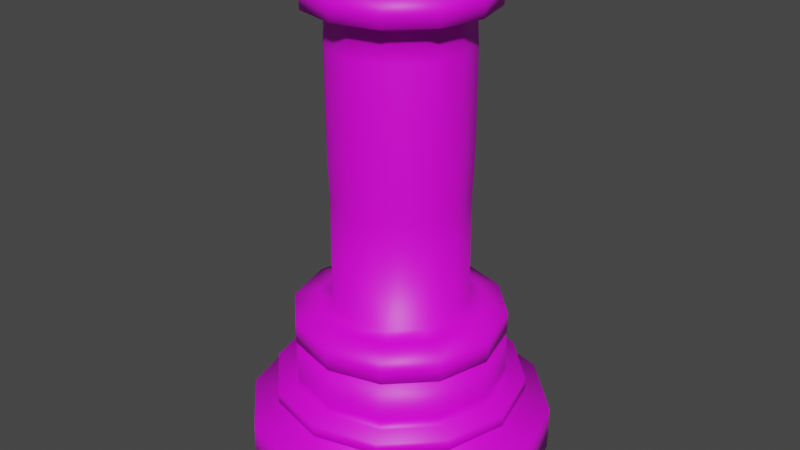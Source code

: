 # Source: missileGun.blend  (saved by Blender 2.91.10; exported with 4.5.12 LTS)
import bpy
from mathutils import Matrix  # noqa: F401  (used for matrix-valued properties, if any)

bpy.ops.wm.read_factory_settings(use_empty=True)
scene = bpy.context.scene
scene.name = 'Scene'

# ---- collections
col_collection = bpy.data.collections.new('Collection'); scene.collection.children.link(col_collection)

# ---- images (referenced by path relative to the original .blend; pixels are not part of the script)
import os
ASSET_DIR = os.environ.get("B2B_ASSET_DIR", "")  # directory of the original .blend (textures are referenced by path, not embedded)
HERE = os.path.dirname(os.path.abspath(__file__))  # packed textures are extracted next to this script under _unpacked/

def load_image(name, relpath, width, height, colorspace="sRGB"):
    """Load a texture the original file referenced (path relative to the .blend, or extracted next to this script)."""
    p = next((c for c in (os.path.join(HERE, relpath), os.path.join(ASSET_DIR, relpath)) if relpath and os.path.exists(c)), "")
    if p:
        img = bpy.data.images.load(p, check_existing=True)
        img.name = name
    else:  # same state as the original file: an image datablock whose file is absent (Cycles renders it pink)
        img = bpy.data.images.new(name, width, height)
        img.source = "FILE"
        img.filepath = "//" + (relpath or name)
    img.colorspace_settings.name = colorspace
    return img
img_rustedbluecopper_jpg = load_image('rustedBlueCopper.jpg', 'Textures/rustedBlueCopper.jpg', 1024, 1024, 'sRGB')
img_blueshimmer_jpg = load_image('blueShimmer.jpg', 'Textures/blueShimmer.jpg', 1024, 1024, 'sRGB')
img_nastybrushedmetal_jpg = load_image('nastyBrushedMetal.jpg', 'Textures/nastyBrushedMetal.jpg', 1024, 1024, 'sRGB')

# ---- materials (node trees are filled in below, after node groups)
mat_coppermat = bpy.data.materials.new('copperMat')
mat_coppermat.use_transparent_shadow = False
mat_bluemat = bpy.data.materials.new('blueMat')
mat_bluemat.use_transparent_shadow = False
mat_brushedmat = bpy.data.materials.new('brushedMat')
mat_brushedmat.use_transparent_shadow = False

# ---- material node trees
mat_coppermat.use_nodes = True; mat_coppermat.node_tree.nodes.clear()
_N = mat_coppermat.node_tree.nodes; _L = mat_coppermat.node_tree.links
n0 = _N.new('ShaderNodeBsdfPrincipled'); n0.name = 'Principled BSDF'; n0.location = (10, 300)
n0.distribution = 'GGX'
n0.subsurface_method = 'BURLEY'
n0.inputs[3].default_value = 1.45
n0.inputs[27].default_value = (0.0, 0.0, 0.0, 1.0)
n0.inputs[28].default_value = 1.0
n1 = _N.new('ShaderNodeOutputMaterial'); n1.name = 'Material Output'; n1.location = (300, 300)
n2 = _N.new('ShaderNodeTexImage'); n2.name = 'Image Texture'; n2.location = (-280, 270)
n2.image = img_rustedbluecopper_jpg
_L.new(n0.outputs[0], n1.inputs[0])
_L.new(n2.outputs[0], n0.inputs[0])
n1.is_active_output = True
mat_bluemat.use_nodes = True; mat_bluemat.node_tree.nodes.clear()
_N = mat_bluemat.node_tree.nodes; _L = mat_bluemat.node_tree.links
n0 = _N.new('ShaderNodeBsdfPrincipled'); n0.name = 'Principled BSDF'; n0.location = (10, 300)
n0.distribution = 'GGX'
n0.subsurface_method = 'BURLEY'
n0.inputs[3].default_value = 1.45
n0.inputs[27].default_value = (0.0, 0.0, 0.0, 1.0)
n0.inputs[28].default_value = 1.0
n1 = _N.new('ShaderNodeOutputMaterial'); n1.name = 'Material Output'; n1.location = (300, 300)
n2 = _N.new('ShaderNodeTexImage'); n2.name = 'Image Texture'; n2.location = (-280, 270)
n2.image = img_blueshimmer_jpg
_L.new(n0.outputs[0], n1.inputs[0])
_L.new(n2.outputs[0], n0.inputs[0])
n1.is_active_output = True
mat_brushedmat.use_nodes = True; mat_brushedmat.node_tree.nodes.clear()
_N = mat_brushedmat.node_tree.nodes; _L = mat_brushedmat.node_tree.links
n0 = _N.new('ShaderNodeBsdfPrincipled'); n0.name = 'Principled BSDF'; n0.location = (10, 300)
n0.distribution = 'GGX'
n0.subsurface_method = 'BURLEY'
n0.inputs[3].default_value = 1.45
n0.inputs[27].default_value = (0.0, 0.0, 0.0, 1.0)
n0.inputs[28].default_value = 1.0
n1 = _N.new('ShaderNodeOutputMaterial'); n1.name = 'Material Output'; n1.location = (300, 300)
n2 = _N.new('ShaderNodeTexImage'); n2.name = 'Image Texture'; n2.location = (-280, 270)
n2.image = img_nastybrushedmetal_jpg
_L.new(n0.outputs[0], n1.inputs[0])
_L.new(n2.outputs[0], n0.inputs[0])
n1.is_active_output = True

# ---- world
world_world = bpy.data.worlds.new('World'); scene.world = world_world
world_world.use_nodes = True; world_world.node_tree.nodes.clear()
_N = world_world.node_tree.nodes; _L = world_world.node_tree.links
n0 = _N.new('ShaderNodeOutputWorld'); n0.name = 'World Output'; n0.location = (300, 300)
n1 = _N.new('ShaderNodeBackground'); n1.name = 'Background'; n1.location = (10, 300)
n1.inputs[0].default_value = (0.05088, 0.05088, 0.05088, 1.0)
_L.new(n1.outputs[0], n0.inputs[0])
n0.is_active_output = True
world_world.color = (0.05088, 0.05088, 0.05088)
world_world.use_sun_shadow = False
world_world.sun_shadow_jitter_overblur = 0.0

# ---- meshes
me_cylinder = bpy.data.meshes.new('Cylinder')
me_cylinder.from_pydata([(-6.365e-10, 0.3165, -0.5), (6.279e-09, 0.2198, -0.3726), (0.1583, 0.2741, -0.5), (0.1099, 0.1903, -0.3726), (0.2741, 0.1583, -0.5), (0.1903, 0.1099, -0.3726), (0.3165, -2.191e-08, -0.5), (0.2198, -1.811e-08, -0.3726), (0.2741, -0.1583, -0.5), (0.1903, -0.1099, -0.3726), (0.1583, -0.2741, -0.5), (0.1099, -0.1903, -0.3726), (4.716e-08, -0.3165, -0.5), (3.38e-08, -0.2198, -0.3726), (-0.1583, -0.2741, -0.5), (-0.1099, -0.1903, -0.3726), (-0.2741, -0.1583, -0.5), (-0.1903, -0.1099, -0.3726), (-0.3165, -1.552e-07, -0.5), (-0.2198, -1.109e-07, -0.3726), (-0.2741, 0.1583, -0.5), (-0.1903, 0.1099, -0.3726), (-0.1583, 0.2741, -0.5), (-0.1099, 0.1903, -0.3726), (0.1583, 0.2741, -0.404), (-6.365e-10, 0.3165, -0.404), (0.2741, 0.1583, -0.404), (0.3165, -2.191e-08, -0.404), (0.2741, -0.1583, -0.404), (0.1583, -0.2741, -0.404), (4.716e-08, -0.3165, -0.404), (-0.1583, -0.2741, -0.404), (-0.2741, -0.1583, -0.404), (-0.3165, -1.552e-07, -0.404), (-0.2741, 0.1583, -0.404), (-0.1583, 0.2741, -0.404), (0.1099, 0.1903, -0.3588), (6.364e-09, 0.2198, -0.3588), (0.1903, 0.1099, -0.3588), (0.2198, -1.811e-08, -0.3588), (0.1903, -0.1099, -0.3588), (0.1099, -0.1903, -0.3588), (3.388e-08, -0.2198, -0.3588), (-0.1099, -0.1903, -0.3588), (-0.1903, -0.1099, -0.3588), (-0.2198, -1.109e-07, -0.3588), (-0.1903, 0.1099, -0.3588), (-0.1099, 0.1903, -0.3588), (0.1099, 0.1903, -0.3327), (5.558e-09, 0.2198, -0.3327), (0.1903, 0.1099, -0.3327), (0.2198, -1.811e-08, -0.3327), (0.1903, -0.1099, -0.3327), (0.1099, -0.1903, -0.3327), (3.307e-08, -0.2198, -0.3327), (-0.1099, -0.1903, -0.3327), (-0.1903, -0.1099, -0.3327), (-0.2198, -1.109e-07, -0.3327), (-0.1903, 0.1099, -0.3327), (-0.1099, 0.1903, -0.3327), (0.1099, 0.1903, -0.3094), (5.845e-09, 0.2198, -0.3094), (0.1903, 0.1099, -0.3094), (0.2198, -1.811e-08, -0.3094), (0.1903, -0.1099, -0.3094), (0.1099, -0.1903, -0.3094), (3.336e-08, -0.2198, -0.3094), (-0.1099, -0.1903, -0.3094), (-0.1903, -0.1099, -0.3094), (-0.2198, -1.109e-07, -0.3094), (-0.1903, 0.1099, -0.3094), (-0.1099, 0.1903, -0.3094), (0.1312, 0.2272, -0.3588), (2.175e-09, 0.2624, -0.3588), (0.2272, 0.1312, -0.3588), (0.2624, -2.021e-08, -0.3588), (0.2272, -0.1312, -0.3588), (0.1312, -0.2272, -0.3588), (3.681e-08, -0.2624, -0.3588), (-0.1312, -0.2272, -0.3588), (-0.2272, -0.1312, -0.3588), (-0.2624, -1.331e-07, -0.3588), (-0.2272, 0.1312, -0.3588), (-0.1312, 0.2272, -0.3588), (0.1312, 0.2272, -0.3327), (5.322e-10, 0.2624, -0.3327), (0.2272, 0.1312, -0.3327), (0.2624, -2.021e-08, -0.3327), (0.2272, -0.1312, -0.3327), (0.1312, -0.2272, -0.3327), (3.517e-08, -0.2624, -0.3327), (-0.1312, -0.2272, -0.3327), (-0.2272, -0.1312, -0.3327), (-0.2624, -1.331e-07, -0.3327), (-0.2272, 0.1312, -0.3327), (-0.1312, 0.2272, -0.3327), (8.983e-09, 0.2198, -0.2244), (0.1099, 0.1903, -0.2244), (-0.1099, -0.1903, -0.2244), (-0.1903, -0.1099, -0.2244), (0.1903, -0.1099, -0.2244), (0.1099, -0.1903, -0.2244), (-0.1099, 0.1903, -0.2244), (0.1903, 0.1099, -0.2244), (-0.2198, -1.109e-07, -0.2244), (3.65e-08, -0.2198, -0.2244), (0.2198, -1.811e-08, -0.2244), (-0.1903, 0.1099, -0.2244), (0.1099, 0.1903, -0.2403), (-0.1903, -0.1099, -0.2403), (0.1099, -0.1903, -0.2403), (0.1903, 0.1099, -0.2403), (-0.2198, -1.109e-07, -0.2403), (3.591e-08, -0.2198, -0.2403), (0.2198, -1.811e-08, -0.2403), (-0.1903, 0.1099, -0.2403), (8.396e-09, 0.2198, -0.2403), (-0.1099, -0.1903, -0.2403), (0.1903, -0.1099, -0.2403), (-0.1099, 0.1903, -0.2403), (1.329e-08, 0.1814, -0.2403), (1.312e-08, 0.1814, -0.2237), (-0.09072, -0.1571, -0.2403), (-0.09072, -0.1571, -0.2237), (0.1571, -0.09072, -0.2403), (0.1571, -0.09072, -0.2237), (-0.09072, 0.1571, -0.2403), (-0.09072, 0.1571, -0.2237), (-0.1571, 0.09072, -0.2237), (0.1814, -1.548e-08, -0.2237), (3.236e-08, -0.1814, -0.2237), (-0.1814, -9.134e-08, -0.2237), (0.1571, 0.09072, -0.2237), (0.09072, -0.1571, -0.2237), (-0.1571, -0.09072, -0.2237), (0.09072, 0.1571, -0.2237), (0.09072, 0.1571, -0.2403), (-0.1571, -0.09072, -0.2403), (0.09072, -0.1571, -0.2403), (0.1571, 0.09072, -0.2403), (-0.1814, -9.134e-08, -0.2403), (3.253e-08, -0.1814, -0.2403), (0.1814, -1.548e-08, -0.2403), (-0.1571, 0.09072, -0.2403), (0.1099, 0.1903, -0.1785), (1.067e-08, 0.2198, -0.1785), (0.1903, 0.1099, -0.1785), (0.2198, -1.811e-08, -0.1785), (0.1903, -0.1099, -0.1785), (0.1099, -0.1903, -0.1785), (3.819e-08, -0.2198, -0.1785), (-0.1099, -0.1903, -0.1785), (-0.1903, -0.1099, -0.1785), (-0.2198, -1.109e-07, -0.1785), (-0.1903, 0.1099, -0.1785), (-0.1099, 0.1903, -0.1785), (0.08517, 0.1475, -0.1672), (1.677e-08, 0.1703, -0.1672), (0.1475, 0.08517, -0.1672), (0.1703, -1.583e-08, -0.1672), (0.1475, -0.08517, -0.1672), (0.08517, -0.1475, -0.1672), (3.514e-08, -0.1703, -0.1672), (-0.08517, -0.1475, -0.1672), (-0.1475, -0.08517, -0.1672), (-0.1703, -8.499e-08, -0.1672), (-0.1475, 0.08517, -0.1672), (-0.08517, 0.1475, -0.1672), (0.07013, 0.1215, -0.1578), (1.909e-08, 0.1403, -0.1578), (0.1215, 0.07013, -0.1578), (0.1403, -1.351e-08, -0.1578), (0.1215, -0.07013, -0.1578), (0.07013, -0.1215, -0.1578), (3.282e-08, -0.1403, -0.1578), (-0.07013, -0.1215, -0.1578), (-0.1215, -0.07013, -0.1578), (-0.1403, -7.108e-08, -0.1578), (-0.1215, 0.07013, -0.1578), (-0.07013, 0.1215, -0.1578), (0.07001, 0.1213, 0.0703), (2.712e-08, 0.14, 0.0703), (0.1213, 0.07001, 0.0703), (0.14, -5.121e-09, 0.0703), (0.1213, -0.07001, 0.0703), (0.07001, -0.1213, 0.0703), (3.731e-08, -0.14, 0.0703), (-0.07001, -0.1213, 0.0703), (-0.1213, -0.07001, 0.0703), (-0.14, -6.483e-08, 0.0703), (-0.1213, 0.07001, 0.0703), (-0.07001, 0.1213, 0.0703), (0.07, 0.12, 0.45), (0.0, 0.14, 0.45), (0.12, 0.07, 0.45), (0.14, 0.0, 0.45), (0.12, -0.07, 0.45), (0.07, -0.12, 0.45), (0.0, -0.14, 0.45), (-0.07, -0.12, 0.45), (-0.12, -0.07, 0.45), (-0.14, 0.0, 0.45), (-0.12, 0.07, 0.45), (-0.07, 0.12, 0.45), (0.09229, 0.1615, 0.45), (-7.17e-11, 0.1846, 0.45), (0.1615, 0.09229, 0.45), (0.1846, 1.434e-10, 0.45), (0.1615, -0.09229, 0.45), (0.09229, -0.1615, 0.45), (-7.17e-11, -0.1846, 0.45), (-0.09229, -0.1615, 0.45), (-0.1615, -0.09229, 0.45), (-0.1846, 1.434e-10, 0.45), (-0.1615, 0.09229, 0.45), (-0.09229, 0.1615, 0.45), (0.09229, 0.1615, 0.5), (-7.17e-11, 0.1846, 0.5), (0.1615, 0.09229, 0.5), (0.1846, 1.434e-10, 0.5), (0.1615, -0.09229, 0.5), (0.09229, -0.1615, 0.5), (-7.17e-11, -0.1846, 0.5), (-0.09229, -0.1615, 0.5), (-0.1615, -0.09229, 0.5), (-0.1846, 1.434e-10, 0.5), (-0.1615, 0.09229, 0.5), (-0.09229, 0.1615, 0.5), (0.07, 0.12, 0.5), (0.0, 0.14, 0.5), (0.12, 0.07, 0.5), (0.14, 0.0, 0.5), (0.12, -0.07, 0.5), (0.07, -0.12, 0.5), (0.0, -0.14, 0.5), (-0.07, -0.12, 0.5), (-0.12, -0.07, 0.5), (-0.14, 0.0, 0.5), (-0.12, 0.07, 0.5), (-0.07, 0.12, 0.5), (0.06865, 0.1189, 0.2009), (1.967e-08, 0.1373, 0.2009), (0.1189, 0.06865, 0.2009), (0.1373, -3.691e-09, 0.2009), (0.1189, -0.06865, 0.2009), (0.06865, -0.1189, 0.2009), (2.966e-08, -0.1373, 0.2009), (-0.06865, -0.1189, 0.2009), (-0.1189, -0.06865, 0.2009), (-0.1373, -6.224e-08, 0.2009), (-0.1189, 0.06865, 0.2009), (-0.06865, 0.1189, 0.2009), (0.1243, 0.07177, 0.1722), (0.1243, 0.07177, 0.2741), (0.1243, 0.07177, 0.376), (0.1435, -2.808e-10, 0.376), (0.1435, -2.808e-10, 0.2741), (0.1435, -2.808e-10, 0.1722), (-0.1435, -6.149e-08, 0.1722), (-0.1435, -6.149e-08, 0.2741), (-0.1435, -6.149e-08, 0.376), (-0.1243, 0.07177, 0.376), (-0.1243, 0.07177, 0.2741), (-0.1243, 0.07177, 0.1722), (3.766e-08, -0.1435, 0.1722), (3.613e-08, -0.1435, 0.2741), (3.459e-08, -0.1435, 0.376), (-0.07177, -0.1243, 0.376), (-0.07177, -0.1243, 0.2741), (-0.07177, -0.1243, 0.1722), (0.1243, -0.07177, 0.376), (0.1243, -0.07177, 0.2741), (0.1243, -0.07177, 0.1722), (-0.07177, 0.1243, 0.376), (-0.07177, 0.1243, 0.2741), (-0.07177, 0.1243, 0.1722), (2.722e-08, 0.1435, 0.1722), (2.568e-08, 0.1435, 0.2741), (2.415e-08, 0.1435, 0.376), (0.07177, 0.1243, 0.376), (0.07177, 0.1243, 0.2741), (0.07177, 0.1243, 0.1722), (-0.1243, -0.07177, 0.376), (-0.1243, -0.07177, 0.2741), (-0.1243, -0.07177, 0.1722), (0.07177, -0.1243, 0.376), (0.07177, -0.1243, 0.2741), (0.07177, -0.1243, 0.1722)], [], [(0, 25, 24, 2), (2, 24, 26, 4), (4, 26, 27, 6), (6, 27, 28, 8), (8, 28, 29, 10), (10, 29, 30, 12), (12, 30, 31, 14), (14, 31, 32, 16), (16, 32, 33, 18), (18, 33, 34, 20), (11, 9, 40, 41), (20, 34, 35, 22), (22, 35, 25, 0), (0, 2, 4, 6, 8, 10, 12, 14, 16, 18, 20, 22), (1, 3, 24, 25), (3, 5, 26, 24), (5, 7, 27, 26), (7, 9, 28, 27), (9, 11, 29, 28), (11, 13, 30, 29), (13, 15, 31, 30), (15, 17, 32, 31), (17, 19, 33, 32), (19, 21, 34, 33), (21, 23, 35, 34), (23, 1, 25, 35), (47, 46, 82, 83), (1, 23, 47, 37), (5, 3, 36, 38), (19, 17, 44, 45), (13, 11, 41, 42), (7, 5, 38, 39), (21, 19, 45, 46), (15, 13, 42, 43), (9, 7, 39, 40), (23, 21, 46, 47), (3, 1, 37, 36), (17, 15, 43, 44), (56, 55, 67, 68), (56, 57, 93, 92), (39, 38, 74, 75), (49, 48, 84, 85), (46, 45, 81, 82), (55, 56, 92, 91), (38, 36, 72, 74), (45, 44, 80, 81), (54, 55, 91, 90), (36, 37, 73, 72), (44, 43, 79, 80), (53, 54, 90, 89), (97, 96, 145, 144), (53, 52, 64, 65), (49, 59, 71, 61), (50, 48, 60, 62), (57, 56, 68, 69), (54, 53, 65, 66), (51, 50, 62, 63), (58, 57, 69, 70), (55, 54, 66, 67), (52, 51, 63, 64), (59, 58, 70, 71), (48, 49, 61, 60), (77, 76, 88, 89), (73, 83, 95, 85), (74, 72, 84, 86), (81, 80, 92, 93), (78, 77, 89, 90), (75, 74, 86, 87), (82, 81, 93, 94), (79, 78, 90, 91), (76, 75, 87, 88), (83, 82, 94, 95), (72, 73, 85, 84), (80, 79, 91, 92), (48, 50, 86, 84), (40, 39, 75, 76), (57, 58, 94, 93), (37, 47, 83, 73), (50, 51, 87, 86), (41, 40, 76, 77), (58, 59, 95, 94), (51, 52, 88, 87), (42, 41, 77, 78), (59, 49, 85, 95), (52, 53, 89, 88), (43, 42, 78, 79), (99, 98, 151, 152), (101, 100, 148, 149), (96, 102, 155, 145), (103, 97, 144, 146), (104, 99, 152, 153), (105, 101, 149, 150), (106, 103, 146, 147), (107, 104, 153, 154), (98, 105, 150, 151), (100, 106, 147, 148), (102, 107, 154, 155), (98, 99, 134, 123), (115, 112, 140, 143), (105, 98, 123, 130), (108, 116, 120, 136), (100, 101, 133, 125), (114, 111, 139, 142), (106, 100, 125, 129), (102, 96, 121, 127), (113, 110, 138, 141), (107, 102, 127, 128), (97, 103, 132, 135), (112, 109, 137, 140), (60, 61, 116, 108), (68, 67, 117, 109), (65, 64, 118, 110), (61, 71, 119, 116), (62, 60, 108, 111), (69, 68, 109, 112), (66, 65, 110, 113), (63, 62, 111, 114), (70, 69, 112, 115), (67, 66, 113, 117), (64, 63, 114, 118), (71, 70, 115, 119), (126, 143, 128, 127), (124, 142, 129, 125), (122, 141, 130, 123), (143, 140, 131, 128), (142, 139, 132, 129), (141, 138, 133, 130), (140, 137, 134, 131), (139, 136, 135, 132), (120, 126, 127, 121), (138, 124, 125, 133), (137, 122, 123, 134), (136, 120, 121, 135), (109, 117, 122, 137), (104, 107, 128, 131), (117, 113, 141, 122), (96, 97, 135, 121), (110, 118, 124, 138), (103, 106, 129, 132), (118, 114, 142, 124), (116, 119, 126, 120), (101, 105, 130, 133), (119, 115, 143, 126), (111, 108, 136, 139), (99, 104, 131, 134), (157, 156, 144, 145), (156, 158, 146, 144), (158, 159, 147, 146), (159, 160, 148, 147), (160, 161, 149, 148), (161, 162, 150, 149), (162, 163, 151, 150), (163, 164, 152, 151), (164, 165, 153, 152), (165, 166, 154, 153), (166, 167, 155, 154), (167, 157, 145, 155), (169, 168, 156, 157), (168, 170, 158, 156), (170, 171, 159, 158), (171, 172, 160, 159), (172, 173, 161, 160), (173, 174, 162, 161), (174, 175, 163, 162), (175, 176, 164, 163), (176, 177, 165, 164), (177, 178, 166, 165), (178, 179, 167, 166), (179, 169, 157, 167), (181, 180, 168, 169), (180, 182, 170, 168), (182, 183, 171, 170), (183, 184, 172, 171), (184, 185, 173, 172), (185, 186, 174, 173), (186, 187, 175, 174), (187, 188, 176, 175), (188, 189, 177, 176), (189, 190, 178, 177), (190, 191, 179, 178), (191, 181, 169, 179), (255, 254, 194, 195), (192, 193, 205, 204), (261, 260, 201, 202), (267, 266, 198, 199), (270, 255, 195, 196), (273, 261, 202, 203), (279, 278, 193, 192), (282, 267, 199, 200), (285, 270, 196, 197), (278, 273, 203, 193), (254, 279, 192, 194), (260, 282, 200, 201), (266, 285, 197, 198), (215, 214, 226, 227), (200, 199, 211, 212), (197, 196, 208, 209), (193, 203, 215, 205), (194, 192, 204, 206), (201, 200, 212, 213), (198, 197, 209, 210), (195, 194, 206, 207), (202, 201, 213, 214), (199, 198, 210, 211), (196, 195, 207, 208), (203, 202, 214, 215), (220, 219, 231, 232), (204, 205, 217, 216), (212, 211, 223, 224), (209, 208, 220, 221), (205, 215, 227, 217), (206, 204, 216, 218), (213, 212, 224, 225), (210, 209, 221, 222), (207, 206, 218, 219), (214, 213, 225, 226), (211, 210, 222, 223), (208, 207, 219, 220), (232, 231, 243, 244), (227, 226, 238, 239), (216, 217, 229, 228), (224, 223, 235, 236), (221, 220, 232, 233), (217, 227, 239, 229), (218, 216, 228, 230), (225, 224, 236, 237), (222, 221, 233, 234), (219, 218, 230, 231), (226, 225, 237, 238), (223, 222, 234, 235), (240, 241, 251, 250, 249, 248, 247, 246, 245, 244, 243, 242), (239, 238, 250, 251), (228, 229, 241, 240), (236, 235, 247, 248), (233, 232, 244, 245), (229, 239, 251, 241), (230, 228, 240, 242), (237, 236, 248, 249), (234, 233, 245, 246), (231, 230, 242, 243), (238, 237, 249, 250), (235, 234, 246, 247), (186, 185, 287, 264), (264, 287, 286, 265), (265, 286, 285, 266), (189, 188, 284, 258), (258, 284, 283, 259), (259, 283, 282, 260), (182, 180, 281, 252), (252, 281, 280, 253), (253, 280, 279, 254), (181, 191, 275, 276), (276, 275, 274, 277), (277, 274, 273, 278), (185, 184, 272, 287), (287, 272, 271, 286), (286, 271, 270, 285), (188, 187, 269, 284), (284, 269, 268, 283), (283, 268, 267, 282), (180, 181, 276, 281), (281, 276, 277, 280), (280, 277, 278, 279), (191, 190, 263, 275), (275, 263, 262, 274), (274, 262, 261, 273), (184, 183, 257, 272), (272, 257, 256, 271), (271, 256, 255, 270), (187, 186, 264, 269), (269, 264, 265, 268), (268, 265, 266, 267), (190, 189, 258, 263), (263, 258, 259, 262), (262, 259, 260, 261), (183, 182, 252, 257), (257, 252, 253, 256), (256, 253, 254, 255)])
me_cylinder.polygons.foreach_set('use_smooth', [True] * 278)
me_cylinder.polygons.foreach_set('material_index', [2, 2, 2, 2, 2, 2, 2, 2, 2, 2, 1, 2, 2, 2, 2, 2, 2, 2, 2, 2, 2, 2, 2, 2, 2, 2, 0, 1, 1, 1, 1, 1, 1, 1, 1, 1, 1, 1, 2, 0, 0, 0, 0, 0, 0, 0, 0, 0, 0, 0, 0, 2, 2, 2, 2, 2, 2, 2, 2, 2, 2, 2, 0, 0, 0, 0, 0, 0, 0, 0, 0, 0, 0, 0, 0, 0, 0, 0, 0, 0, 0, 0, 0, 0, 0, 0, 0, 0, 0, 0, 0, 0, 0, 0, 0, 0, 0, 2, 2, 2, 2, 2, 2, 2, 2, 2, 2, 2, 2, 2, 2, 2, 2, 2, 2, 2, 2, 2, 2, 2, 2, 1, 1, 1, 1, 1, 1, 1, 1, 1, 1, 1, 1, 2, 2, 2, 2, 2, 2, 2, 2, 2, 2, 2, 2, 0, 0, 0, 0, 0, 0, 0, 0, 0, 0, 0, 0, 2, 2, 2, 2, 2, 2, 2, 2, 2, 2, 2, 2, 2, 2, 2, 2, 2, 2, 2, 2, 2, 2, 2, 2, 0, 0, 0, 0, 0, 0, 0, 0, 0, 0, 0, 0, 0, 0, 0, 0, 0, 0, 0, 0, 0, 0, 0, 0, 0, 0, 0, 0, 0, 0, 0, 0, 0, 0, 0, 0, 0, 0, 0, 0, 0, 0, 0, 0, 0, 0, 0, 0, 0, 0, 0, 0, 0, 0, 0, 0, 0, 0, 0, 0, 0, 0, 0, 0, 0, 0, 0, 0, 0, 0, 0, 0, 0, 0, 0, 0, 0, 0, 0, 0, 0, 0, 0, 0, 0, 0, 0, 0, 0, 0, 0, 0, 0, 0, 0, 0, 0])
_uv = me_cylinder.uv_layers.new(name='UVMap')
_uv.uv.foreach_set('vector', [0.8217, 0.09882, 0.796, 0.09882, 0.796, 0.2129, 0.8217, 0.2129, 0.8217, 0.2129, 0.796, 0.2129, 0.796, 0.3117, 0.8216, 0.3117, 0.8556, 0.5534, 0.83, 0.5534, 0.8301, 0.6522, 0.8557, 0.6522, 0.8557, 0.6522, 0.8301, 0.6522, 0.8301, 0.7663, 0.8557, 0.7663, 0.8557, 0.7663, 0.8301, 0.7663, 0.83, 0.8651, 0.8556, 0.8651, 0.4647, 0.6857, 0.4391, 0.6857, 0.4392, 0.7845, 0.4648, 0.7845, 0.4648, 0.7845, 0.4392, 0.7845, 0.4392, 0.8986, 0.4648, 0.8986, 0.4648, 0.8986, 0.4392, 0.8986, 0.4391, 0.9974, 0.4647, 0.9974, 0.8473, 0.0, 0.8217, 0.0, 0.8217, 0.09882, 0.8473, 0.09882, 0.8473, 0.09882, 0.8217, 0.09882, 0.8217, 0.2129, 0.8473, 0.2129, 0.4685, 0.9021, 0.4685, 0.8335, 0.4648, 0.8335, 0.4648, 0.9021, 0.8473, 0.2129, 0.8217, 0.2129, 0.8217, 0.3117, 0.8473, 0.3117, 0.8216, 0.0, 0.796, 0.0, 0.796, 0.09882, 0.8217, 0.09882, 0.3027, 0.247, 0.3027, 0.1347, 0.2805, 0.04429, 0.242, 0.0, 0.1975, 0.01369, 0.159, 0.08169, 0.1368, 0.1858, 0.1368, 0.2981, 0.159, 0.3885, 0.1975, 0.4328, 0.242, 0.4191, 0.2805, 0.3511, 0.4433, 0.1951, 0.4433, 0.2731, 0.4686, 0.2981, 0.4686, 0.1858, 0.4433, 0.2731, 0.4278, 0.3358, 0.4464, 0.3885, 0.4686, 0.2981, 0.4278, 0.3358, 0.4011, 0.3666, 0.4079, 0.4328, 0.4464, 0.3885, 0.4011, 0.3666, 0.3702, 0.3571, 0.3634, 0.4191, 0.4079, 0.4328, 0.3702, 0.3571, 0.3435, 0.3099, 0.3249, 0.3511, 0.3634, 0.4191, 0.3435, 0.3099, 0.3281, 0.2376, 0.3027, 0.247, 0.3249, 0.3511, 0.3281, 0.2376, 0.3281, 0.1597, 0.3027, 0.1347, 0.3027, 0.247, 0.3281, 0.1597, 0.3435, 0.09691, 0.3249, 0.04429, 0.3027, 0.1347, 0.3435, 0.09691, 0.3702, 0.06616, 0.3634, 0.0, 0.3249, 0.04429, 0.3702, 0.06616, 0.4011, 0.07566, 0.4079, 0.01369, 0.3634, 0.0, 0.4011, 0.07566, 0.4278, 0.1229, 0.4464, 0.08169, 0.4079, 0.01369, 0.4278, 0.1229, 0.4433, 0.1951, 0.4686, 0.1858, 0.4464, 0.08169, 0.4952, 0.4446, 0.522, 0.3974, 0.519, 0.3701, 0.4871, 0.4265, 0.4678, 0.5014, 0.4678, 0.4328, 0.4641, 0.4328, 0.4642, 0.5014, 0.4678, 0.6492, 0.4678, 0.5806, 0.4642, 0.5806, 0.4641, 0.6492, 0.8456, 0.4055, 0.8455, 0.3369, 0.8419, 0.3369, 0.8419, 0.4055, 0.8419, 0.4055, 0.8418, 0.3369, 0.8382, 0.3369, 0.8382, 0.4055, 0.4685, 0.7543, 0.4685, 0.6857, 0.4648, 0.6857, 0.4648, 0.7543, 0.8456, 0.4848, 0.8456, 0.4055, 0.8419, 0.4055, 0.8419, 0.4848, 0.8419, 0.4848, 0.8419, 0.4055, 0.8382, 0.4055, 0.8382, 0.4848, 0.4685, 0.8335, 0.4685, 0.7543, 0.4648, 0.7543, 0.4648, 0.8335, 0.8455, 0.5534, 0.8456, 0.4848, 0.8419, 0.4848, 0.8419, 0.5534, 0.4678, 0.5806, 0.4678, 0.5014, 0.4642, 0.5014, 0.4642, 0.5806, 0.8418, 0.5534, 0.8419, 0.4848, 0.8382, 0.4848, 0.8382, 0.5534, 0.8247, 0.5534, 0.8248, 0.4848, 0.8186, 0.4848, 0.8185, 0.5534, 0.5528, 0.3201, 0.522, 0.3296, 0.519, 0.3587, 0.5558, 0.3474, 0.522, 0.6883, 0.4952, 0.6576, 0.4871, 0.6808, 0.519, 0.7175, 0.4798, 0.1581, 0.4952, 0.08586, 0.4871, 0.06772, 0.4686, 0.154, 0.522, 0.3974, 0.5528, 0.3879, 0.5558, 0.3587, 0.519, 0.3701, 0.5796, 0.2729, 0.5528, 0.3201, 0.5558, 0.3474, 0.5878, 0.291, 0.4952, 0.6576, 0.4798, 0.5948, 0.4686, 0.6058, 0.4871, 0.6808, 0.5528, 0.3879, 0.5796, 0.4186, 0.5878, 0.3955, 0.5558, 0.3587, 0.595, 0.2006, 0.5796, 0.2729, 0.5878, 0.291, 0.6062, 0.2047, 0.4798, 0.5948, 0.4798, 0.5169, 0.4686, 0.5127, 0.4686, 0.6058, 0.5796, 0.4186, 0.595, 0.4814, 0.6062, 0.4704, 0.5878, 0.3955, 0.595, 0.1227, 0.595, 0.2006, 0.6062, 0.2047, 0.6062, 0.1117, 0.6025, 0.8653, 0.6025, 0.7861, 0.5903, 0.7861, 0.5903, 0.8653, 0.5902, 0.9339, 0.5902, 0.8653, 0.584, 0.8653, 0.584, 0.9339, 0.8001, 0.4055, 0.8, 0.3369, 0.7938, 0.3369, 0.7939, 0.4055, 0.8, 0.5534, 0.8001, 0.4848, 0.7939, 0.4848, 0.7938, 0.5534, 0.5408, 0.8653, 0.5409, 0.9339, 0.5471, 0.9339, 0.5471, 0.8653, 0.8248, 0.4055, 0.8247, 0.3369, 0.8185, 0.3369, 0.8186, 0.4055, 0.5902, 0.7861, 0.5902, 0.7175, 0.584, 0.7175, 0.584, 0.7861, 0.5408, 0.7861, 0.5408, 0.8653, 0.5471, 0.8653, 0.5471, 0.7861, 0.8248, 0.4848, 0.8248, 0.4055, 0.8186, 0.4055, 0.8186, 0.4848, 0.5902, 0.8653, 0.5902, 0.7861, 0.584, 0.7861, 0.584, 0.8653, 0.5409, 0.7175, 0.5408, 0.7861, 0.5471, 0.7861, 0.5471, 0.7175, 0.8001, 0.4848, 0.8001, 0.4055, 0.7939, 0.4055, 0.7939, 0.4848, 0.8543, 0.5169, 0.8544, 0.4349, 0.8474, 0.4349, 0.8473, 0.5169, 0.8544, 0.08192, 0.8543, 0.0, 0.8473, 0.0, 0.8474, 0.08192, 0.8543, 0.2584, 0.8544, 0.1765, 0.8474, 0.1765, 0.8473, 0.2584, 0.8614, 0.08192, 0.8614, 0.0, 0.8544, 0.0, 0.8544, 0.08192, 0.3652, 0.8151, 0.3651, 0.7332, 0.3581, 0.7332, 0.3582, 0.8151, 0.8544, 0.3403, 0.8543, 0.2584, 0.8473, 0.2584, 0.8474, 0.3403, 0.8614, 0.1765, 0.8614, 0.08192, 0.8544, 0.08192, 0.8544, 0.1765, 0.3652, 0.9097, 0.3652, 0.8151, 0.3582, 0.8151, 0.3582, 0.9097, 0.8544, 0.4349, 0.8544, 0.3403, 0.8474, 0.3403, 0.8474, 0.4349, 0.8614, 0.2584, 0.8614, 0.1765, 0.8544, 0.1765, 0.8544, 0.2584, 0.8544, 0.1765, 0.8544, 0.08192, 0.8474, 0.08192, 0.8474, 0.1765, 0.3651, 0.9916, 0.3652, 0.9097, 0.3582, 0.9097, 0.3581, 0.9916, 0.4952, 0.08586, 0.522, 0.03865, 0.519, 0.01135, 0.4871, 0.06772, 0.5528, 0.6788, 0.522, 0.6883, 0.519, 0.7175, 0.5558, 0.7061, 0.522, 0.3296, 0.4952, 0.2988, 0.4871, 0.322, 0.519, 0.3587, 0.4798, 0.5169, 0.4952, 0.4446, 0.4871, 0.4265, 0.4686, 0.5127, 0.522, 0.03865, 0.5528, 0.02915, 0.5558, 0.0, 0.519, 0.01135, 0.5796, 0.6316, 0.5528, 0.6788, 0.5558, 0.7061, 0.5878, 0.6498, 0.4952, 0.2988, 0.4798, 0.2361, 0.4686, 0.2471, 0.4871, 0.322, 0.5528, 0.02915, 0.5796, 0.0599, 0.5878, 0.03671, 0.5558, 0.0, 0.595, 0.5593, 0.5796, 0.6316, 0.5878, 0.6498, 0.6062, 0.5635, 0.4798, 0.2361, 0.4798, 0.1581, 0.4686, 0.154, 0.4686, 0.2471, 0.5796, 0.0599, 0.595, 0.1227, 0.6062, 0.1117, 0.5878, 0.03671, 0.595, 0.4814, 0.595, 0.5593, 0.6062, 0.5635, 0.6062, 0.4704, 0.318, 0.9496, 0.318, 0.881, 0.3058, 0.881, 0.3057, 0.9496, 0.3057, 0.9496, 0.3057, 0.881, 0.2935, 0.881, 0.2934, 0.9496, 0.6025, 0.7861, 0.6025, 0.7175, 0.5902, 0.7175, 0.5903, 0.7861, 0.6025, 0.9339, 0.6025, 0.8653, 0.5903, 0.8653, 0.5902, 0.9339, 0.2934, 0.8018, 0.2934, 0.7332, 0.2812, 0.7332, 0.2812, 0.8018, 0.318, 0.8018, 0.318, 0.7332, 0.3057, 0.7332, 0.3058, 0.8018, 0.3057, 0.8018, 0.3057, 0.7332, 0.2934, 0.7332, 0.2935, 0.8018, 0.2934, 0.881, 0.2934, 0.8018, 0.2812, 0.8018, 0.2812, 0.881, 0.318, 0.881, 0.318, 0.8018, 0.3058, 0.8018, 0.3058, 0.881, 0.3057, 0.881, 0.3057, 0.8018, 0.2935, 0.8018, 0.2935, 0.881, 0.2934, 0.9496, 0.2934, 0.881, 0.2812, 0.881, 0.2812, 0.9496, 0.6062, 0.2069, 0.6216, 0.2697, 0.629, 0.2489, 0.6162, 0.197, 0.325, 0.4423, 0.2941, 0.4328, 0.2968, 0.459, 0.3223, 0.4668, 0.6062, 0.129, 0.6062, 0.2069, 0.6162, 0.197, 0.6162, 0.1327, 0.3672, 0.6397, 0.3672, 0.5617, 0.3571, 0.5654, 0.3571, 0.6298, 0.6483, 0.009503, 0.6216, 0.05671, 0.629, 0.07302, 0.651, 0.03404, 0.325, 0.7332, 0.3517, 0.7024, 0.3444, 0.6816, 0.3223, 0.707, 0.6792, 0.0, 0.6483, 0.009503, 0.651, 0.03404, 0.6765, 0.0262, 0.7059, 0.2437, 0.7214, 0.1715, 0.7113, 0.1678, 0.6986, 0.2274, 0.252, 0.6042, 0.2674, 0.6765, 0.2747, 0.6602, 0.262, 0.6005, 0.6792, 0.2909, 0.7059, 0.2437, 0.6986, 0.2274, 0.6765, 0.2664, 0.7214, 0.09351, 0.7059, 0.03075, 0.6986, 0.05158, 0.7113, 0.1034, 0.2941, 0.4328, 0.2674, 0.4635, 0.2747, 0.4843, 0.2968, 0.459, 0.7939, 0.4848, 0.7939, 0.4055, 0.7754, 0.4055, 0.7754, 0.4848, 0.8185, 0.5534, 0.8186, 0.4848, 0.8001, 0.4848, 0.8001, 0.5534, 0.584, 0.9339, 0.584, 0.8653, 0.5656, 0.8653, 0.5655, 0.9339, 0.7939, 0.4055, 0.7938, 0.3369, 0.7754, 0.3369, 0.7754, 0.4055, 0.7938, 0.5534, 0.7939, 0.4848, 0.7754, 0.4848, 0.7754, 0.5534, 0.5471, 0.8653, 0.5471, 0.9339, 0.5655, 0.9339, 0.5655, 0.8653, 0.8186, 0.4055, 0.8185, 0.3369, 0.8001, 0.3369, 0.8001, 0.4055, 0.584, 0.7861, 0.584, 0.7175, 0.5655, 0.7175, 0.5656, 0.7861, 0.5471, 0.7861, 0.5471, 0.8653, 0.5655, 0.8653, 0.5655, 0.7861, 0.8186, 0.4848, 0.8186, 0.4055, 0.8001, 0.4055, 0.8001, 0.4848, 0.584, 0.8653, 0.584, 0.7861, 0.5656, 0.7861, 0.5656, 0.8653, 0.5471, 0.7175, 0.5471, 0.7861, 0.5655, 0.7861, 0.5655, 0.7175, 0.8601, 0.9107, 0.8601, 0.8541, 0.8557, 0.8541, 0.8557, 0.9107, 0.8588, 0.3805, 0.8588, 0.3151, 0.8544, 0.3151, 0.8544, 0.3805, 0.8601, 0.6754, 0.8601, 0.61, 0.8557, 0.61, 0.8557, 0.6754, 0.8601, 0.8541, 0.8601, 0.7887, 0.8557, 0.7887, 0.8557, 0.8541, 0.8588, 0.3151, 0.8588, 0.2584, 0.8544, 0.2584, 0.8544, 0.3151, 0.8601, 0.61, 0.8601, 0.5534, 0.8557, 0.5534, 0.8557, 0.61, 0.8601, 0.7887, 0.8601, 0.732, 0.8557, 0.732, 0.8557, 0.7887, 0.8632, 0.4371, 0.8632, 0.3805, 0.8588, 0.3805, 0.8588, 0.4371, 0.8632, 0.3151, 0.8632, 0.2584, 0.8588, 0.2584, 0.8588, 0.3151, 0.8588, 0.4371, 0.8588, 0.3805, 0.8544, 0.3805, 0.8544, 0.4371, 0.8601, 0.732, 0.8601, 0.6754, 0.8557, 0.6754, 0.8557, 0.732, 0.8632, 0.3805, 0.8632, 0.3151, 0.8588, 0.3151, 0.8588, 0.3805, 0.2674, 0.4635, 0.252, 0.5263, 0.262, 0.5362, 0.2747, 0.4843, 0.6483, 0.3004, 0.6792, 0.2909, 0.6765, 0.2664, 0.651, 0.2742, 0.252, 0.5263, 0.252, 0.6042, 0.262, 0.6005, 0.262, 0.5362, 0.7214, 0.1715, 0.7214, 0.09351, 0.7113, 0.1034, 0.7113, 0.1678, 0.2674, 0.6765, 0.2941, 0.7237, 0.2968, 0.6991, 0.2747, 0.6602, 0.7059, 0.03075, 0.6792, 0.0, 0.6765, 0.0262, 0.6986, 0.05158, 0.2941, 0.7237, 0.325, 0.7332, 0.3223, 0.707, 0.2968, 0.6991, 0.3672, 0.5617, 0.3517, 0.4895, 0.3444, 0.5058, 0.3571, 0.5654, 0.6216, 0.05671, 0.6062, 0.129, 0.6162, 0.1327, 0.629, 0.07302, 0.3517, 0.4895, 0.325, 0.4423, 0.3223, 0.4668, 0.3444, 0.5058, 0.3517, 0.7024, 0.3672, 0.6397, 0.3571, 0.6298, 0.3444, 0.6816, 0.6216, 0.2697, 0.6483, 0.3004, 0.651, 0.2742, 0.629, 0.2489, 0.239, 0.5665, 0.239, 0.6269, 0.252, 0.6397, 0.252, 0.5617, 0.239, 0.6269, 0.227, 0.6756, 0.2365, 0.7024, 0.252, 0.6397, 0.227, 0.6756, 0.2063, 0.6994, 0.2098, 0.7332, 0.2365, 0.7024, 0.2063, 0.6994, 0.1824, 0.692, 0.1789, 0.7237, 0.2098, 0.7332, 0.1824, 0.692, 0.1617, 0.6555, 0.1522, 0.6765, 0.1789, 0.7237, 0.1617, 0.6555, 0.1497, 0.5994, 0.1368, 0.6042, 0.1522, 0.6765, 0.1497, 0.5994, 0.1497, 0.539, 0.1368, 0.5263, 0.1368, 0.6042, 0.1497, 0.539, 0.1617, 0.4904, 0.1522, 0.4635, 0.1368, 0.5263, 0.1617, 0.4904, 0.1824, 0.4665, 0.1789, 0.4328, 0.1522, 0.4635, 0.1824, 0.4665, 0.2063, 0.4739, 0.2098, 0.4423, 0.1789, 0.4328, 0.2063, 0.4739, 0.227, 0.5105, 0.2365, 0.4895, 0.2098, 0.4423, 0.227, 0.5105, 0.239, 0.5665, 0.252, 0.5617, 0.2365, 0.4895, 0.2311, 0.5694, 0.2311, 0.6192, 0.239, 0.6269, 0.239, 0.5665, 0.2311, 0.6192, 0.2213, 0.6592, 0.227, 0.6756, 0.239, 0.6269, 0.2213, 0.6592, 0.2042, 0.6789, 0.2063, 0.6994, 0.227, 0.6756, 0.2042, 0.6789, 0.1845, 0.6728, 0.1824, 0.692, 0.2063, 0.6994, 0.1845, 0.6728, 0.1674, 0.6427, 0.1617, 0.6555, 0.1824, 0.692, 0.1674, 0.6427, 0.1576, 0.5965, 0.1497, 0.5994, 0.1617, 0.6555, 0.1576, 0.5965, 0.1576, 0.5468, 0.1497, 0.539, 0.1497, 0.5994, 0.1576, 0.5468, 0.1674, 0.5067, 0.1617, 0.4904, 0.1497, 0.539, 0.1674, 0.5067, 0.1845, 0.4871, 0.1824, 0.4665, 0.1617, 0.4904, 0.1845, 0.4871, 0.2042, 0.4932, 0.2063, 0.4739, 0.1824, 0.4665, 0.2042, 0.4932, 0.2213, 0.5233, 0.227, 0.5105, 0.2063, 0.4739, 0.2213, 0.5233, 0.2311, 0.5694, 0.239, 0.5665, 0.227, 0.5105, 0.6568, 0.7455, 0.6302, 0.7455, 0.6301, 0.8609, 0.6568, 0.8609, 0.6302, 0.7455, 0.6071, 0.7455, 0.607, 0.8609, 0.6301, 0.8609, 0.7951, 0.1921, 0.772, 0.1921, 0.772, 0.3075, 0.7951, 0.3075, 0.772, 0.1921, 0.7454, 0.1921, 0.7453, 0.3075, 0.772, 0.3075, 0.7454, 0.1921, 0.7223, 0.1921, 0.7222, 0.3075, 0.7453, 0.3075, 0.7545, 0.7455, 0.7314, 0.7455, 0.7314, 0.8609, 0.7545, 0.8609, 0.7314, 0.7455, 0.7048, 0.7455, 0.7048, 0.8609, 0.7314, 0.8609, 0.7048, 0.7455, 0.6817, 0.7455, 0.6816, 0.8609, 0.7048, 0.8609, 0.8291, 0.7455, 0.806, 0.7455, 0.806, 0.8609, 0.8292, 0.8609, 0.806, 0.7455, 0.7794, 0.7455, 0.7794, 0.8609, 0.806, 0.8609, 0.7794, 0.7455, 0.7563, 0.7455, 0.7562, 0.8609, 0.7794, 0.8609, 0.6799, 0.7455, 0.6568, 0.7455, 0.6568, 0.8609, 0.6799, 0.8609, 0.7723, 0.03749, 0.796, 0.03744, 0.795, 0.0, 0.772, 4.384e-05, 0.3795, 0.5963, 0.3789, 0.5466, 0.3672, 0.5425, 0.3672, 0.6079, 0.779, 0.5909, 0.8064, 0.5909, 0.806, 0.5534, 0.7793, 0.5534, 0.7044, 0.5909, 0.7317, 0.5909, 0.7314, 0.5534, 0.7047, 0.5534, 0.745, 0.03749, 0.7723, 0.03749, 0.772, 4.384e-05, 0.7452, 4.244e-05, 0.7554, 0.5908, 0.779, 0.5909, 0.7793, 0.5534, 0.7568, 0.5534, 0.6298, 0.5909, 0.6571, 0.5909, 0.6568, 0.5534, 0.63, 0.5534, 0.6808, 0.5908, 0.7044, 0.5909, 0.7047, 0.5534, 0.6822, 0.5534, 0.7214, 0.03744, 0.745, 0.03749, 0.7452, 4.244e-05, 0.7227, 1.043e-06, 0.6571, 0.5909, 0.6808, 0.5908, 0.6798, 0.5534, 0.6568, 0.5534, 0.6062, 0.5908, 0.6298, 0.5909, 0.63, 0.5534, 0.6075, 0.5534, 0.8064, 0.5909, 0.83, 0.5908, 0.829, 0.5534, 0.806, 0.5534, 0.7317, 0.5909, 0.7554, 0.5908, 0.7544, 0.5534, 0.7314, 0.5534, 0.318, 0.7332, 0.318, 0.7922, 0.3313, 0.7922, 0.3314, 0.7332, 0.4419, 0.4833, 0.4518, 0.5221, 0.4641, 0.5106, 0.4505, 0.4569, 0.4426, 0.618, 0.4262, 0.6478, 0.4293, 0.6782, 0.452, 0.6371, 0.3789, 0.5466, 0.3887, 0.5004, 0.3793, 0.4814, 0.3672, 0.5425, 0.3894, 0.6351, 0.3795, 0.5963, 0.3672, 0.6079, 0.3808, 0.6615, 0.4248, 0.4633, 0.4419, 0.4833, 0.4505, 0.4569, 0.4278, 0.4328, 0.4524, 0.5719, 0.4426, 0.618, 0.452, 0.6371, 0.4641, 0.5759, 0.4064, 0.6551, 0.3894, 0.6351, 0.3808, 0.6615, 0.4035, 0.6857, 0.4051, 0.4707, 0.4248, 0.4633, 0.4278, 0.4328, 0.402, 0.4402, 0.4518, 0.5221, 0.4524, 0.5719, 0.4641, 0.5759, 0.4641, 0.5106, 0.4262, 0.6478, 0.4064, 0.6551, 0.4035, 0.6857, 0.4293, 0.6782, 0.3887, 0.5004, 0.4051, 0.4707, 0.402, 0.4402, 0.3793, 0.4814, 0.6895, 0.3246, 0.6668, 0.3004, 0.6639, 0.331, 0.6809, 0.351, 0.8248, 0.396, 0.8248, 0.4622, 0.8381, 0.4622, 0.8381, 0.396, 0.3314, 0.7332, 0.3314, 0.7922, 0.3447, 0.7922, 0.3448, 0.7332, 0.3448, 0.7332, 0.3448, 0.7922, 0.3581, 0.7922, 0.3581, 0.7332, 0.8248, 0.4622, 0.8248, 0.5201, 0.8382, 0.5201, 0.8381, 0.4622, 0.8248, 0.3369, 0.8248, 0.396, 0.8381, 0.396, 0.8382, 0.3369, 0.318, 0.8585, 0.318, 0.9164, 0.3314, 0.9164, 0.3313, 0.8585, 0.3314, 0.8585, 0.3314, 0.9164, 0.3448, 0.9164, 0.3447, 0.8585, 0.3448, 0.8585, 0.3448, 0.9164, 0.3581, 0.9164, 0.3581, 0.8585, 0.318, 0.7922, 0.318, 0.8585, 0.3313, 0.8585, 0.3313, 0.7922, 0.3314, 0.7922, 0.3314, 0.8585, 0.3447, 0.8585, 0.3447, 0.7922, 0.3448, 0.7922, 0.3448, 0.8585, 0.3581, 0.8585, 0.3581, 0.7922, 0.7529, 0.402, 0.7261, 0.402, 0.7264, 0.5533, 0.7525, 0.5533, 0.6062, 0.4755, 0.6198, 0.5292, 0.6284, 0.5028, 0.6185, 0.464, 0.6183, 0.3491, 0.6062, 0.4102, 0.6179, 0.4142, 0.6277, 0.3681, 0.6683, 0.5459, 0.691, 0.5047, 0.6816, 0.4857, 0.6652, 0.5154, 0.7032, 0.3783, 0.6895, 0.3246, 0.6809, 0.351, 0.6908, 0.3898, 0.6062, 0.4102, 0.6062, 0.4755, 0.6185, 0.464, 0.6179, 0.4142, 0.641, 0.3079, 0.6183, 0.3491, 0.6277, 0.3681, 0.6442, 0.3383, 0.6425, 0.5534, 0.6683, 0.5459, 0.6652, 0.5154, 0.6455, 0.5228, 0.7032, 0.4436, 0.7032, 0.3783, 0.6908, 0.3898, 0.6915, 0.4396, 0.6668, 0.3004, 0.641, 0.3079, 0.6442, 0.3383, 0.6639, 0.331, 0.6198, 0.5292, 0.6425, 0.5534, 0.6455, 0.5228, 0.6284, 0.5028, 0.691, 0.5047, 0.7032, 0.4436, 0.6915, 0.4396, 0.6816, 0.4857, 0.4295, 0.838, 0.4391, 0.7928, 0.4391, 0.7441, 0.4295, 0.7049, 0.4128, 0.6857, 0.3935, 0.6916, 0.3768, 0.7211, 0.3672, 0.7663, 0.3672, 0.815, 0.3768, 0.8542, 0.3935, 0.8734, 0.4128, 0.8675, 0.2812, 0.7332, 0.2587, 0.7332, 0.2583, 0.8845, 0.2809, 0.8846, 0.5183, 0.7175, 0.4916, 0.7175, 0.4918, 0.8688, 0.518, 0.8688, 0.209, 0.7332, 0.1865, 0.7332, 0.1861, 0.8845, 0.2087, 0.8846, 0.7754, 0.402, 0.7529, 0.402, 0.7525, 0.5533, 0.7751, 0.5534, 0.4916, 0.7175, 0.4686, 0.7175, 0.4692, 0.8689, 0.4918, 0.8688, 0.5408, 0.7175, 0.5183, 0.7175, 0.518, 0.8688, 0.5406, 0.8689, 0.2319, 0.7332, 0.209, 0.7332, 0.2095, 0.8846, 0.2322, 0.8845, 0.1597, 0.7332, 0.1368, 0.7332, 0.1373, 0.8846, 0.16, 0.8845, 0.7261, 0.402, 0.7032, 0.402, 0.7037, 0.5534, 0.7264, 0.5533, 0.2587, 0.7332, 0.2319, 0.7332, 0.2322, 0.8845, 0.2583, 0.8845, 0.1865, 0.7332, 0.1597, 0.7332, 0.16, 0.8845, 0.1861, 0.8845, 0.7314, 0.7455, 0.7545, 0.7455, 0.7554, 0.6939, 0.7317, 0.694, 0.7317, 0.694, 0.7554, 0.6939, 0.7554, 0.6424, 0.7317, 0.6424, 0.7317, 0.6424, 0.7554, 0.6424, 0.7554, 0.5908, 0.7317, 0.5909, 0.806, 0.7455, 0.8291, 0.7455, 0.83, 0.6939, 0.8064, 0.694, 0.8064, 0.694, 0.83, 0.6939, 0.83, 0.6424, 0.8064, 0.6424, 0.8064, 0.6424, 0.83, 0.6424, 0.83, 0.5908, 0.8064, 0.5909, 0.6071, 0.7455, 0.6302, 0.7455, 0.6298, 0.694, 0.6062, 0.6939, 0.6062, 0.6939, 0.6298, 0.694, 0.6298, 0.6424, 0.6062, 0.6424, 0.6062, 0.6424, 0.6298, 0.6424, 0.6298, 0.5909, 0.6062, 0.5908, 0.6568, 0.7455, 0.6799, 0.7455, 0.6808, 0.6939, 0.6571, 0.694, 0.6571, 0.694, 0.6808, 0.6939, 0.6808, 0.6424, 0.6571, 0.6424, 0.6571, 0.6424, 0.6808, 0.6424, 0.6808, 0.5908, 0.6571, 0.5909, 0.7223, 0.1921, 0.7454, 0.1921, 0.745, 0.1406, 0.7214, 0.1405, 0.7214, 0.1405, 0.745, 0.1406, 0.745, 0.08904, 0.7214, 0.089, 0.7214, 0.089, 0.745, 0.08904, 0.745, 0.03749, 0.7214, 0.03744, 0.6817, 0.7455, 0.7048, 0.7455, 0.7044, 0.694, 0.6808, 0.6939, 0.6808, 0.6939, 0.7044, 0.694, 0.7044, 0.6424, 0.6808, 0.6424, 0.6808, 0.6424, 0.7044, 0.6424, 0.7044, 0.5909, 0.6808, 0.5908, 0.6302, 0.7455, 0.6568, 0.7455, 0.6571, 0.694, 0.6298, 0.694, 0.6298, 0.694, 0.6571, 0.694, 0.6571, 0.6424, 0.6298, 0.6424, 0.6298, 0.6424, 0.6571, 0.6424, 0.6571, 0.5909, 0.6298, 0.5909, 0.7563, 0.7455, 0.7794, 0.7455, 0.779, 0.694, 0.7554, 0.6939, 0.7554, 0.6939, 0.779, 0.694, 0.779, 0.6424, 0.7554, 0.6424, 0.7554, 0.6424, 0.779, 0.6424, 0.779, 0.5909, 0.7554, 0.5908, 0.7454, 0.1921, 0.772, 0.1921, 0.7723, 0.1406, 0.745, 0.1406, 0.745, 0.1406, 0.7723, 0.1406, 0.7723, 0.08904, 0.745, 0.08904, 0.745, 0.08904, 0.7723, 0.08904, 0.7723, 0.03749, 0.745, 0.03749, 0.7048, 0.7455, 0.7314, 0.7455, 0.7317, 0.694, 0.7044, 0.694, 0.7044, 0.694, 0.7317, 0.694, 0.7317, 0.6424, 0.7044, 0.6424, 0.7044, 0.6424, 0.7317, 0.6424, 0.7317, 0.5909, 0.7044, 0.5909, 0.7794, 0.7455, 0.806, 0.7455, 0.8064, 0.694, 0.779, 0.694, 0.779, 0.694, 0.8064, 0.694, 0.8064, 0.6424, 0.779, 0.6424, 0.779, 0.6424, 0.8064, 0.6424, 0.8064, 0.5909, 0.779, 0.5909, 0.772, 0.1921, 0.7951, 0.1921, 0.796, 0.1405, 0.7723, 0.1406, 0.7723, 0.1406, 0.796, 0.1405, 0.796, 0.089, 0.7723, 0.08904, 0.7723, 0.08904, 0.796, 0.089, 0.796, 0.03744, 0.7723, 0.03749])
me_cylinder.materials.append(mat_coppermat)
me_cylinder.materials.append(mat_bluemat)
me_cylinder.materials.append(mat_brushedmat)
me_cylinder.use_remesh_fix_poles = True
me_cylinder.use_remesh_preserve_attributes = False
me_cylinder.use_mirror_vertex_groups = False
me_cylinder.update()

# ---- objects
ob_cylinder = bpy.data.objects.new('Cylinder', me_cylinder)

# ---- transforms, parenting, visibility, modifiers, constraints
ob_cylinder.location = (0.0, 0.0, 0.0)
ob_cylinder.lineart.crease_threshold = 0.0

# ---- collection membership
col_collection.objects.link(ob_cylinder)

# ---- scene / render settings (as saved in the file)
scene.frame_start = 1; scene.frame_end = 250; scene.frame_set(1)
scene.render.engine = 'BLENDER_EEVEE_NEXT'
scene.cycles.use_denoising = False
scene.cycles.samples = 128
scene.cycles.sampling_pattern = 'TABULATED_SOBOL'
scene.cycles.use_adaptive_sampling = False
scene.cycles.use_light_tree = False
scene.view_settings.view_transform = 'Filmic'
bpy.context.view_layer.update()

# ---- added for rendering (the .blend has no active camera and no usable light): camera, sun
cam_auto = bpy.data.cameras.new('AutoCamera')
cam_auto.lens = 50.0
cam_auto.sensor_width = 36.0
cam_auto.clip_end = 1000.0
ob_auto_camera = bpy.data.objects.new('AutoCamera', cam_auto)
scene.collection.objects.link(ob_auto_camera)
ob_auto_camera.location = (1.24188, -1.49025, 0.993501)
ob_auto_camera.rotation_euler = (1.09748, -7.21219e-08, 0.694738)
scene.camera = ob_auto_camera
light_auto_sun = bpy.data.lights.new('AutoSun', 'SUN')
light_auto_sun.energy = 3.0
light_auto_sun.angle = 0.0523599
ob_auto_sun = bpy.data.objects.new('AutoSun', light_auto_sun)
scene.collection.objects.link(ob_auto_sun)
ob_auto_sun.rotation_euler = (0.872665, 0.174533, 0.523599)
bpy.context.view_layer.update()
